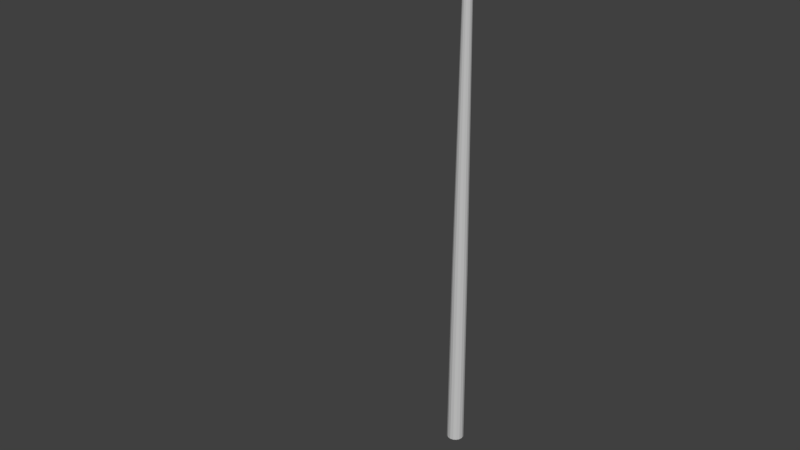# Source: Street_Light.blend  (saved by Blender 3.1.7; exported with 4.5.12 LTS)
import bpy
from mathutils import Matrix  # noqa: F401  (used for matrix-valued properties, if any)

bpy.ops.wm.read_factory_settings(use_empty=True)
scene = bpy.context.scene
scene.name = 'Scene'

# ---- collections
col_collection_1 = bpy.data.collections.new('Collection 1'); scene.collection.children.link(col_collection_1)

# ---- materials (node trees are filled in below, after node groups)
mat_street_light_mat = bpy.data.materials.new('Street Light Mat')
mat_street_light_mat.alpha_threshold = 0.0
mat_street_light_mat.use_transparent_shadow = False
mat_street_light_mat.diffuse_color = (0.5668, 0.5668, 0.5668, 1.0)
mat_street_light_mat.roughness = 0.5
mat_glass = bpy.data.materials.new('Glass')
mat_glass.alpha_threshold = 0.0
mat_glass.use_transparent_shadow = False
mat_glass.diffuse_color = (0.3719, 0.533, 0.7357, 1.0)
mat_glass.roughness = 0.5

# ---- material node trees

# ---- world
world_world = bpy.data.worlds.new('World'); scene.world = world_world
world_world.color = (0.05088, 0.05088, 0.05088)
world_world.use_sun_shadow = False
world_world.sun_shadow_jitter_overblur = 0.0
world_world.cycles.sampling_method = 'MANUAL'

# ---- meshes
me_cube_002 = bpy.data.meshes.new('Cube.002')
me_cube_002.from_pydata([(-0.5283, 16.34, 4.112), (0.4889, 16.42, 2.731), (0.1588, 16.42, 4.457), (-0.1588, 16.42, 4.457), (0.5521, 16.42, 3.076), (0.5969, 16.42, 3.421), (0.1588, 16.34, 4.457), (-0.1588, 16.34, 4.457), (0.6081, 16.42, 3.767), (-0.1588, 16.42, 2.385), (0.1588, 16.42, 2.385), (0.5283, 16.42, 4.112), (-0.1588, 16.34, 2.385), (0.5283, 16.34, 4.112), (0.6081, 16.34, 3.767), (0.1588, 16.34, 2.385), (0.5969, 16.34, 3.421), (0.5521, 16.34, 3.076), (0.4889, 16.34, 2.731), (-0.5283, 16.42, 4.112), (-0.6081, 16.42, 3.767), (-0.5969, 16.42, 3.421), (-0.5521, 16.42, 3.076), (-0.4889, 16.42, 2.731), (-0.6081, 16.34, 3.767), (-0.5969, 16.34, 3.421), (-0.5521, 16.34, 3.076), (-0.4889, 16.34, 2.731), (0.41, 16.42, 2.558), (-0.41, 16.34, 2.558), (0.41, 16.34, 2.558), (-0.41, 16.42, 2.558), (-0.4285, 16.42, 4.284), (0.4285, 16.34, 4.284), (-0.4285, 16.34, 4.284), (0.4285, 16.42, 4.284), (-0.1059, 16.42, 4.457), (-0.05295, 16.42, 4.457), (-1.015e-06, 16.42, 4.457), (0.05294, 16.42, 4.457), (0.1059, 16.42, 4.457), (-0.1059, 16.34, 4.457), (-0.05295, 16.34, 4.457), (-1.004e-06, 16.34, 4.457), (0.05294, 16.34, 4.457), (0.1059, 16.34, 4.457), (-0.3259, 16.14, 2.731), (-0.163, 16.14, 2.731), (-1.38e-06, 16.14, 2.731), (0.163, 16.14, 2.731), (0.3259, 16.14, 2.731), (-0.3641, 16.21, 3.102), (-0.1818, 16.13, 3.039), (0.0001222, 16.12, 3.032), (0.182, 16.13, 3.039), (0.364, 16.21, 3.101), (-0.4327, 16.2, 3.433), (0.4317, 16.2, 3.432), (-0.4368, 16.2, 3.757), (0.4358, 16.2, 3.757), (-0.3774, 16.22, 4.052), (0.3772, 16.22, 4.053), (-0.1059, 16.34, 2.385), (-0.05295, 16.34, 2.385), (-1.439e-06, 16.34, 2.385), (0.05294, 16.34, 2.385), (0.1059, 16.34, 2.385), (-0.1059, 16.42, 2.385), (-0.05295, 16.42, 2.385), (-1.45e-06, 16.42, 2.385), (0.05294, 16.42, 2.385), (0.1059, 16.42, 2.385), (-0.3259, 16.62, 2.731), (-0.163, 16.62, 2.731), (-1.444e-06, 16.62, 2.731), (0.163, 16.62, 2.731), (0.3259, 16.62, 2.731), (-0.3681, 16.62, 3.076), (-0.184, 16.62, 3.076), (-1.411e-06, 16.62, 3.076), (0.184, 16.62, 3.076), (0.368, 16.62, 3.076), (-0.3979, 16.62, 3.421), (-0.199, 16.62, 3.421), (-1.378e-06, 16.62, 3.421), (0.199, 16.62, 3.421), (0.3979, 16.62, 3.421), (-0.4054, 16.62, 3.767), (-0.2027, 16.62, 3.767), (-1.346e-06, 16.62, 3.767), (0.2027, 16.62, 3.767), (0.4054, 16.62, 3.767), (-0.3522, 16.62, 4.112), (-0.1761, 16.62, 4.112), (-1.074e-06, 16.62, 4.112), (0.1761, 16.62, 4.112), (0.3522, 16.62, 4.112), (-0.2733, 16.14, 2.558), (-0.1367, 16.14, 2.558), (-1.396e-06, 16.14, 2.558), (0.1367, 16.14, 2.558), (0.2733, 16.14, 2.558), (-0.2733, 16.62, 2.558), (-0.1367, 16.62, 2.558), (-1.46e-06, 16.62, 2.558), (0.1367, 16.62, 2.558), (0.2733, 16.62, 2.558), (-0.2565, 16.27, 4.266), (-0.118, 16.22, 4.307), (-0.0008529, 16.2, 4.313), (0.1167, 16.22, 4.308), (0.2562, 16.27, 4.268), (-0.2857, 16.62, 4.284), (-0.1428, 16.62, 4.284), (-1.058e-06, 16.62, 4.284), (0.1428, 16.62, 4.284), (0.2857, 16.62, 4.284), (-0.2721, 16.02, 3.296), (-0.1595, 16.0, 3.274), (-0.0001668, 16.0, 3.27), (0.1591, 16.0, 3.274), (0.2716, 16.02, 3.295), (-0.2937, 16.02, 3.485), (-0.164, 15.99, 3.487), (-0.0004071, 15.99, 3.486), (0.1632, 15.99, 3.486), (0.2928, 16.02, 3.484), (-0.291, 16.01, 3.746), (-0.1609, 15.99, 3.744), (-0.0005658, 15.99, 3.744), (0.1598, 15.99, 3.744), (0.29, 16.01, 3.745), (-0.2602, 16.02, 3.988), (-0.1457, 16.0, 3.985), (-0.0006378, 15.99, 3.985), (0.1445, 16.0, 3.985), (0.2594, 16.02, 3.988), (-0.2169, 16.04, 4.136), (-0.1256, 16.02, 4.154), (-0.0007072, 16.02, 4.159), (0.1244, 16.02, 4.155), (0.2161, 16.04, 4.137), (-0.1193, 16.1, 4.241), (0.3693, 16.09, 3.458), (-0.373, 16.09, 3.747), (0.3088, 16.08, 3.216), (0.372, 16.09, 3.747), (0.3238, 16.1, 4.009), (0.1682, 16.05, 3.136), (0.2338, 16.13, 4.187), (2.347e-05, 16.03, 3.122), (-0.3702, 16.09, 3.459), (-0.2344, 16.13, 4.185), (-0.3243, 16.1, 4.009), (0.1181, 16.1, 4.242), (-0.0007308, 16.09, 4.251), (-0.3091, 16.08, 3.217), (-0.1682, 16.05, 3.137), (0.1496, 11.76, 0.07668), (0.1619, 11.76, 0.02741), (0.2553, 4.682e-06, 0.02741), (0.2249, 5.705, 0.02741), (0.2358, 4.68e-06, 0.1051), (0.2078, 5.705, 0.09584), (0.1805, 4.672e-06, 0.1709), (0.159, 5.705, 0.1538), (0.09769, 4.662e-06, 0.2149), (0.08607, 5.705, 0.1926), (2.188e-08, 4.649e-06, 0.2303), (-7.285e-07, 5.705, 0.2062), (-0.09769, 4.636e-06, 0.2149), (-0.08608, 5.705, 0.1926), (-0.1805, 4.625e-06, 0.1709), (-0.159, 5.705, 0.1538), (-0.2358, 4.618e-06, 0.1051), (-0.2078, 5.705, 0.09584), (-0.2553, 4.615e-06, 0.02741), (-0.2249, 5.705, 0.02741), (-0.2358, 4.618e-06, -0.05025), (-0.2078, 5.705, -0.04102), (-0.1805, 4.625e-06, -0.1161), (-0.159, 5.705, -0.09902), (-0.09769, 4.636e-06, -0.1601), (-0.08608, 5.705, -0.1378), (-1.667e-08, 4.649e-06, -0.1755), (-7.625e-07, 5.705, -0.1514), (0.09769, 4.662e-06, -0.1601), (0.08607, 5.705, -0.1378), (0.1805, 4.672e-06, -0.1161), (0.159, 5.705, -0.09902), (0.2358, 4.68e-06, -0.05025), (0.2078, 5.705, -0.04102), (0.1145, 11.76, 0.1184), (0.06197, 11.76, 0.1464), (-1.527e-06, 11.76, 0.1562), (-0.06198, 11.76, 0.1464), (-0.1145, 11.76, 0.1184), (-0.1496, 11.76, 0.07668), (-0.162, 11.76, 0.02741), (-0.1496, 11.76, -0.02186), (-0.1145, 11.76, -0.06363), (-0.06198, 11.76, -0.09153), (-1.552e-06, 11.76, -0.1013), (0.06197, 11.76, -0.09153), (0.1145, 11.76, -0.06363), (0.1496, 11.76, -0.02186), (0.1198, 14.77, 0.06685), (0.1296, 14.77, 0.02741), (0.09167, 14.77, 0.1003), (0.04961, 14.77, 0.1226), (-1.924e-06, 14.77, 0.1305), (-0.04961, 14.77, 0.1226), (-0.09167, 14.77, 0.1003), (-0.1198, 14.77, 0.06685), (-0.1296, 14.77, 0.02741), (-0.1198, 14.77, -0.01203), (-0.09167, 14.77, -0.04546), (-0.04961, 14.77, -0.0678), (-1.943e-06, 14.77, -0.07565), (0.04961, 14.77, -0.0678), (0.09167, 14.77, -0.04546), (0.1198, 14.77, -0.01203), (0.1198, 14.98, 0.06621), (0.1296, 14.98, 0.02741), (0.09167, 14.97, 0.0991), (0.04961, 14.96, 0.1211), (-1.95e-06, 14.96, 0.1288), (-0.04961, 14.96, 0.1211), (-0.09167, 14.97, 0.0991), (-0.1198, 14.98, 0.06621), (-0.1296, 14.98, 0.02741), (-0.1198, 14.99, -0.01139), (-0.09167, 15.0, -0.04428), (-0.04961, 15.01, -0.06625), (-1.975e-06, 15.01, -0.07397), (0.04961, 15.01, -0.06625), (0.09167, 15.0, -0.04428), (0.1198, 14.99, -0.01139), (0.1198, 15.15, 0.09158), (0.1296, 15.17, 0.05444), (0.09167, 15.14, 0.1231), (0.04961, 15.13, 0.1441), (-1.969e-06, 15.13, 0.1515), (-0.04961, 15.13, 0.1441), (-0.09167, 15.14, 0.1231), (-0.1198, 15.15, 0.09158), (-0.1296, 15.17, 0.05444), (-0.1198, 15.19, 0.0173), (-0.09167, 15.2, -0.01418), (-0.04961, 15.21, -0.03522), (-1.999e-06, 15.21, -0.04261), (0.04961, 15.21, -0.03522), (0.09167, 15.2, -0.01418), (0.1198, 15.19, 0.0173), (0.1198, 15.41, 0.274), (0.1296, 15.44, 0.2421), (0.09167, 15.38, 0.3011), (0.04961, 15.36, 0.3192), (-1.983e-06, 15.36, 0.3256), (-0.04961, 15.36, 0.3192), (-0.09167, 15.38, 0.3011), (-0.1198, 15.41, 0.274), (-0.1296, 15.44, 0.2421), (-0.1198, 15.46, 0.2101), (-0.09167, 15.49, 0.183), (-0.04961, 15.51, 0.1649), (-2.019e-06, 15.51, 0.1586), (0.04961, 15.51, 0.1649), (0.09167, 15.49, 0.183), (0.1198, 15.46, 0.2101), (0.1198, 15.6, 0.6893), (0.1296, 15.65, 0.6733), (0.09167, 15.56, 0.7028), (0.04961, 15.54, 0.7119), (-1.968e-06, 15.53, 0.7151), (-0.04961, 15.54, 0.7119), (-0.09167, 15.56, 0.7028), (-0.1198, 15.6, 0.6893), (-0.1296, 15.65, 0.6733), (-0.1198, 15.69, 0.6574), (-0.09167, 15.73, 0.6438), (-0.04961, 15.76, 0.6348), (-2.007e-06, 15.77, 0.6316), (0.04961, 15.76, 0.6348), (0.09167, 15.73, 0.6438), (0.1198, 15.69, 0.6574), (0.1198, 15.94, 1.551), (0.1296, 15.99, 1.535), (0.09167, 15.9, 1.565), (0.04961, 15.88, 1.574), (-1.931e-06, 15.87, 1.577), (-0.04961, 15.88, 1.574), (-0.09167, 15.9, 1.565), (-0.1198, 15.94, 1.551), (-0.1296, 15.99, 1.535), (-0.1198, 16.03, 1.519), (-0.09167, 16.07, 1.506), (-0.04961, 16.1, 1.497), (-1.97e-06, 16.1, 1.493), (0.04961, 16.1, 1.497), (0.09167, 16.07, 1.506), (0.1198, 16.03, 1.519), (0.1198, 16.32, 2.576), (0.1296, 16.37, 2.56), (0.09167, 16.28, 2.59), (0.04961, 16.26, 2.599), (-2.122e-06, 16.25, 2.602), (-0.04961, 16.26, 2.599), (-0.09167, 16.28, 2.59), (-0.1198, 16.32, 2.576), (-0.1296, 16.37, 2.56), (-0.1198, 16.41, 2.544), (-0.09167, 16.45, 2.53), (-0.04961, 16.48, 2.521), (-2.161e-06, 16.49, 2.518), (0.04961, 16.48, 2.521), (0.09167, 16.45, 2.53), (0.1198, 16.41, 2.544), (-0.1166, 16.2, 4.29), (-0.4219, 16.19, 3.755), (0.4208, 16.19, 3.755), (0.2496, 16.25, 4.249), (-0.418, 16.19, 3.44), (-0.2499, 16.25, 4.247), (0.1154, 16.2, 4.291), (-0.3514, 16.19, 3.126), (0.417, 16.19, 3.439), (0.3512, 16.19, 3.125), (0.3645, 16.2, 4.042), (0.1776, 16.12, 3.062), (0.0001024, 16.11, 3.054), (-0.3648, 16.2, 4.041), (-0.0008278, 16.19, 4.296), (-0.1775, 16.12, 3.062)], [], [(116, 40, 2, 35), (40, 45, 6, 2), (106, 76, 1, 28), (8, 11, 13, 14), (35, 2, 6, 33), (34, 7, 3, 32), (5, 8, 14, 16), (4, 5, 16, 17), (1, 4, 17, 18), (28, 1, 18, 30), (101, 66, 15, 30), (24, 0, 19, 20), (25, 24, 20, 21), (26, 25, 21, 22), (27, 26, 22, 23), (29, 27, 23, 31), (55, 50, 18, 17), (57, 55, 17, 16), (59, 57, 16, 14), (61, 59, 14, 13), (111, 61, 13, 33), (66, 71, 10, 15), (76, 81, 4, 1), (81, 86, 5, 4), (86, 91, 8, 5), (91, 96, 11, 8), (12, 29, 31, 9), (50, 101, 30, 18), (10, 28, 30, 15), (71, 106, 28, 10), (45, 111, 33, 6), (0, 34, 32, 19), (11, 35, 33, 13), (96, 116, 35, 11), (19, 32, 112, 92), (92, 112, 113, 93), (93, 113, 114, 94), (94, 114, 115, 95), (95, 115, 116, 96), (7, 34, 107, 41), (41, 107, 108, 42), (42, 108, 109, 43), (43, 109, 110, 44), (44, 110, 111, 45), (9, 31, 102, 67), (67, 102, 103, 68), (68, 103, 104, 69), (69, 104, 105, 70), (70, 105, 106, 71), (27, 29, 97, 46), (46, 97, 98, 47), (47, 98, 99, 48), (48, 99, 100, 49), (49, 100, 101, 50), (20, 19, 92, 87), (87, 92, 93, 88), (88, 93, 94, 89), (89, 94, 95, 90), (90, 95, 96, 91), (21, 20, 87, 82), (82, 87, 88, 83), (83, 88, 89, 84), (84, 89, 90, 85), (85, 90, 91, 86), (22, 21, 82, 77), (77, 82, 83, 78), (78, 83, 84, 79), (79, 84, 85, 80), (80, 85, 86, 81), (23, 22, 77, 72), (72, 77, 78, 73), (73, 78, 79, 74), (74, 79, 80, 75), (75, 80, 81, 76), (12, 9, 67, 62), (62, 67, 68, 63), (63, 68, 69, 64), (64, 69, 70, 65), (65, 70, 71, 66), (34, 0, 60, 107), (143, 146, 131, 126), (155, 142, 138, 139), (142, 152, 137, 138), (153, 144, 127, 132), (0, 24, 58, 60), (145, 143, 126, 121), (147, 149, 141, 136), (144, 151, 122, 127), (148, 145, 121, 120), (24, 25, 56, 58), (146, 147, 136, 131), (150, 148, 120, 119), (149, 154, 140, 141), (157, 150, 119, 118), (25, 26, 51, 56), (151, 156, 117, 122), (152, 153, 132, 137), (154, 155, 139, 140), (156, 157, 118, 117), (26, 27, 46, 51), (51, 46, 47, 52), (52, 47, 48, 53), (53, 48, 49, 54), (54, 49, 50, 55), (29, 12, 62, 97), (97, 62, 63, 98), (98, 63, 64, 99), (99, 64, 65, 100), (100, 65, 66, 101), (31, 23, 72, 102), (102, 72, 73, 103), (103, 73, 74, 104), (104, 74, 75, 105), (105, 75, 76, 106), (3, 7, 41, 36), (36, 41, 42, 37), (37, 42, 43, 38), (38, 43, 44, 39), (39, 44, 45, 40), (32, 3, 36, 112), (112, 36, 37, 113), (113, 37, 38, 114), (114, 38, 39, 115), (115, 39, 40, 116), (137, 132, 133, 138), (138, 133, 134, 139), (139, 134, 135, 140), (140, 135, 136, 141), (132, 127, 128, 133), (133, 128, 129, 134), (134, 129, 130, 135), (135, 130, 131, 136), (127, 122, 123, 128), (128, 123, 124, 129), (129, 124, 125, 130), (130, 125, 126, 131), (122, 117, 118, 123), (123, 118, 119, 124), (124, 119, 120, 125), (125, 120, 121, 126), (51, 56, 58, 60, 107, 108, 109, 110, 111, 61, 59, 57, 55, 54, 53, 52), (325, 333, 157, 156), (324, 332, 155, 154), (323, 331, 153, 152), (322, 325, 156, 151), (333, 330, 150, 157), (321, 324, 154, 149), (330, 329, 148, 150), (320, 328, 147, 146), (329, 327, 145, 148), (319, 322, 151, 144), (328, 321, 149, 147), (327, 326, 143, 145), (331, 319, 144, 153), (318, 323, 152, 142), (332, 318, 142, 155), (326, 320, 146, 143), (197, 196, 212, 213), (187, 185, 202, 203), (160, 161, 163, 162), (194, 193, 209, 210), (181, 179, 199, 200), (162, 163, 165, 164), (203, 202, 218, 219), (175, 173, 196, 197), (164, 165, 167, 166), (193, 192, 208, 209), (169, 167, 193, 194), (166, 167, 169, 168), (196, 195, 211, 212), (163, 161, 159, 158), (168, 169, 171, 170), (199, 198, 214, 215), (161, 191, 205, 159), (170, 171, 173, 172), (202, 201, 217, 218), (189, 187, 203, 204), (172, 173, 175, 174), (205, 204, 220, 221), (183, 181, 200, 201), (174, 175, 177, 176), (192, 158, 206, 208), (177, 175, 197, 198), (176, 177, 179, 178), (195, 194, 210, 211), (171, 169, 194, 195), (178, 179, 181, 180), (198, 197, 213, 214), (165, 163, 158, 192), (180, 181, 183, 182), (159, 205, 221, 207), (191, 189, 204, 205), (182, 183, 185, 184), (201, 200, 216, 217), (185, 183, 201, 202), (184, 185, 187, 186), (219, 218, 234, 235), (179, 177, 198, 199), (186, 187, 189, 188), (173, 171, 195, 196), (204, 203, 219, 220), (188, 189, 191, 190), (200, 199, 215, 216), (167, 165, 192, 193), (190, 191, 161, 160), (160, 162, 164, 166, 168, 170, 172, 174, 176, 178, 180, 182, 184, 186, 188, 190), (158, 159, 207, 206), (230, 229, 245, 246), (211, 210, 226, 227), (218, 217, 233, 234), (210, 209, 225, 226), (217, 216, 232, 233), (209, 208, 224, 225), (216, 215, 231, 232), (208, 206, 222, 224), (215, 214, 230, 231), (207, 221, 237, 223), (206, 207, 223, 222), (214, 213, 229, 230), (221, 220, 236, 237), (213, 212, 228, 229), (220, 219, 235, 236), (212, 211, 227, 228), (241, 240, 256, 257), (237, 236, 252, 253), (229, 228, 244, 245), (236, 235, 251, 252), (228, 227, 243, 244), (235, 234, 250, 251), (227, 226, 242, 243), (234, 233, 249, 250), (226, 225, 241, 242), (233, 232, 248, 249), (225, 224, 240, 241), (232, 231, 247, 248), (224, 222, 238, 240), (231, 230, 246, 247), (223, 237, 253, 239), (222, 223, 239, 238), (267, 266, 282, 283), (248, 247, 263, 264), (240, 238, 254, 256), (247, 246, 262, 263), (239, 253, 269, 255), (238, 239, 255, 254), (246, 245, 261, 262), (253, 252, 268, 269), (245, 244, 260, 261), (252, 251, 267, 268), (244, 243, 259, 260), (251, 250, 266, 267), (243, 242, 258, 259), (250, 249, 265, 266), (242, 241, 257, 258), (249, 248, 264, 265), (278, 277, 293, 294), (259, 258, 274, 275), (266, 265, 281, 282), (258, 257, 273, 274), (265, 264, 280, 281), (257, 256, 272, 273), (264, 263, 279, 280), (256, 254, 270, 272), (263, 262, 278, 279), (255, 269, 285, 271), (254, 255, 271, 270), (262, 261, 277, 278), (269, 268, 284, 285), (261, 260, 276, 277), (268, 267, 283, 284), (260, 259, 275, 276), (294, 293, 309, 310), (285, 284, 300, 301), (277, 276, 292, 293), (284, 283, 299, 300), (276, 275, 291, 292), (283, 282, 298, 299), (275, 274, 290, 291), (282, 281, 297, 298), (274, 273, 289, 290), (281, 280, 296, 297), (273, 272, 288, 289), (280, 279, 295, 296), (272, 270, 286, 288), (279, 278, 294, 295), (271, 285, 301, 287), (270, 271, 287, 286), (302, 303, 317, 316, 315, 314, 313, 312, 311, 310, 309, 308, 307, 306, 305, 304), (301, 300, 316, 317), (293, 292, 308, 309), (300, 299, 315, 316), (292, 291, 307, 308), (299, 298, 314, 315), (291, 290, 306, 307), (298, 297, 313, 314), (290, 289, 305, 306), (297, 296, 312, 313), (289, 288, 304, 305), (296, 295, 311, 312), (288, 286, 302, 304), (295, 294, 310, 311), (287, 301, 317, 303), (286, 287, 303, 302), (57, 59, 320, 326), (109, 108, 318, 332), (108, 107, 323, 318), (60, 58, 319, 331), (55, 57, 326, 327), (61, 111, 321, 328), (58, 56, 322, 319), (54, 55, 327, 329), (59, 61, 328, 320), (53, 54, 329, 330), (111, 110, 324, 321), (52, 53, 330, 333), (56, 51, 325, 322), (107, 60, 331, 323), (110, 109, 332, 324), (51, 52, 333, 325)])
me_cube_002.polygons.foreach_set('material_index', [0, 0, 0, 0, 0, 0, 0, 0, 0, 0, 0, 0, 0, 0, 0, 0, 0, 0, 0, 0, 0, 0, 0, 0, 0, 0, 0, 0, 0, 0, 0, 0, 0, 0, 0, 0, 0, 0, 0, 0, 0, 0, 0, 0, 0, 0, 0, 0, 0, 0, 0, 0, 0, 0, 0, 0, 0, 0, 0, 0, 0, 0, 0, 0, 0, 0, 0, 0, 0, 0, 0, 0, 0, 0, 0, 0, 0, 0, 0, 0, 1, 1, 1, 1, 0, 1, 1, 1, 1, 0, 1, 1, 1, 1, 0, 1, 1, 1, 1, 0, 0, 0, 0, 0, 0, 0, 0, 0, 0, 0, 0, 0, 0, 0, 0, 0, 0, 0, 0, 0, 0, 0, 0, 0, 1, 1, 1, 1, 1, 1, 1, 1, 1, 1, 1, 1, 1, 1, 1, 1, 0, 1, 1, 1, 1, 1, 1, 1, 1, 1, 1, 1, 1, 1, 1, 1, 1, 0, 0, 0, 0, 0, 0, 0, 0, 0, 0, 0, 0, 0, 0, 0, 0, 0, 0, 0, 0, 0, 0, 0, 0, 0, 0, 0, 0, 0, 0, 0, 0, 0, 0, 0, 0, 0, 0, 0, 0, 0, 0, 0, 0, 0, 0, 0, 0, 0, 0, 0, 0, 0, 0, 0, 0, 0, 0, 0, 0, 0, 0, 0, 0, 0, 0, 0, 0, 0, 0, 0, 0, 0, 0, 0, 0, 0, 0, 0, 0, 0, 0, 0, 0, 0, 0, 0, 0, 0, 0, 0, 0, 0, 0, 0, 0, 0, 0, 0, 0, 0, 0, 0, 0, 0, 0, 0, 0, 0, 0, 0, 0, 0, 0, 0, 0, 0, 0, 0, 0, 0, 0, 0, 0, 0, 0, 0, 0, 0, 0, 0, 0, 0, 0, 0, 0, 0, 0, 0, 0, 0, 0, 0, 0, 0, 0, 0, 0, 0, 0, 0, 0, 0, 0, 0, 0, 0, 0, 0, 0, 0, 0])
me_cube_002.materials.append(mat_street_light_mat)
me_cube_002.materials.append(mat_glass)
me_cube_002.use_remesh_preserve_volume = False
me_cube_002.use_remesh_preserve_attributes = False
me_cube_002.use_mirror_vertex_groups = False
me_cube_002.update()

# ---- objects
ob_cube = bpy.data.objects.new('Cube', me_cube_002)

# ---- transforms, parenting, visibility, modifiers, constraints
ob_cube.location = (0.0, 0.0, 0.0)
ob_cube.rotation_euler = (1.571, -0.0, 0.0)
ob_cube.scale = (0.4, 0.4, 0.5032)
ob_cube.lineart.crease_threshold = 0.0

# ---- collection membership
col_collection_1.objects.link(ob_cube)

# ---- scene / render settings (as saved in the file)
scene.frame_start = 1; scene.frame_end = 250; scene.frame_set(1)
scene.render.engine = 'BLENDER_EEVEE_NEXT'
scene.render.resolution_percentage = 50
scene.render.dither_intensity = 0.0
scene.cycles.use_denoising = False
scene.cycles.samples = 128
scene.cycles.sampling_pattern = 'TABULATED_SOBOL'
scene.cycles.light_sampling_threshold = 0.0
scene.cycles.use_adaptive_sampling = False
scene.cycles.use_light_tree = False
scene.cycles.blur_glossy = 0.0
scene.cycles.sample_clamp_indirect = 0.0
scene.view_settings.view_transform = 'Standard'
bpy.context.view_layer.update()

# ---- added for rendering (the .blend has no active camera and no usable light): camera, sun
cam_auto = bpy.data.cameras.new('AutoCamera')
cam_auto.lens = 50.0
cam_auto.sensor_width = 36.0
cam_auto.clip_end = 1000.0
ob_auto_camera = bpy.data.objects.new('AutoCamera', cam_auto)
scene.collection.objects.link(ob_auto_camera)
ob_auto_camera.location = (6.53523, -8.91948, 8.55314)
ob_auto_camera.rotation_euler = (1.09748, -7.21219e-08, 0.694738)
scene.camera = ob_auto_camera
light_auto_sun = bpy.data.lights.new('AutoSun', 'SUN')
light_auto_sun.energy = 3.0
light_auto_sun.angle = 0.0523599
ob_auto_sun = bpy.data.objects.new('AutoSun', light_auto_sun)
scene.collection.objects.link(ob_auto_sun)
ob_auto_sun.rotation_euler = (0.872665, 0.174533, 0.523599)
bpy.context.view_layer.update()
